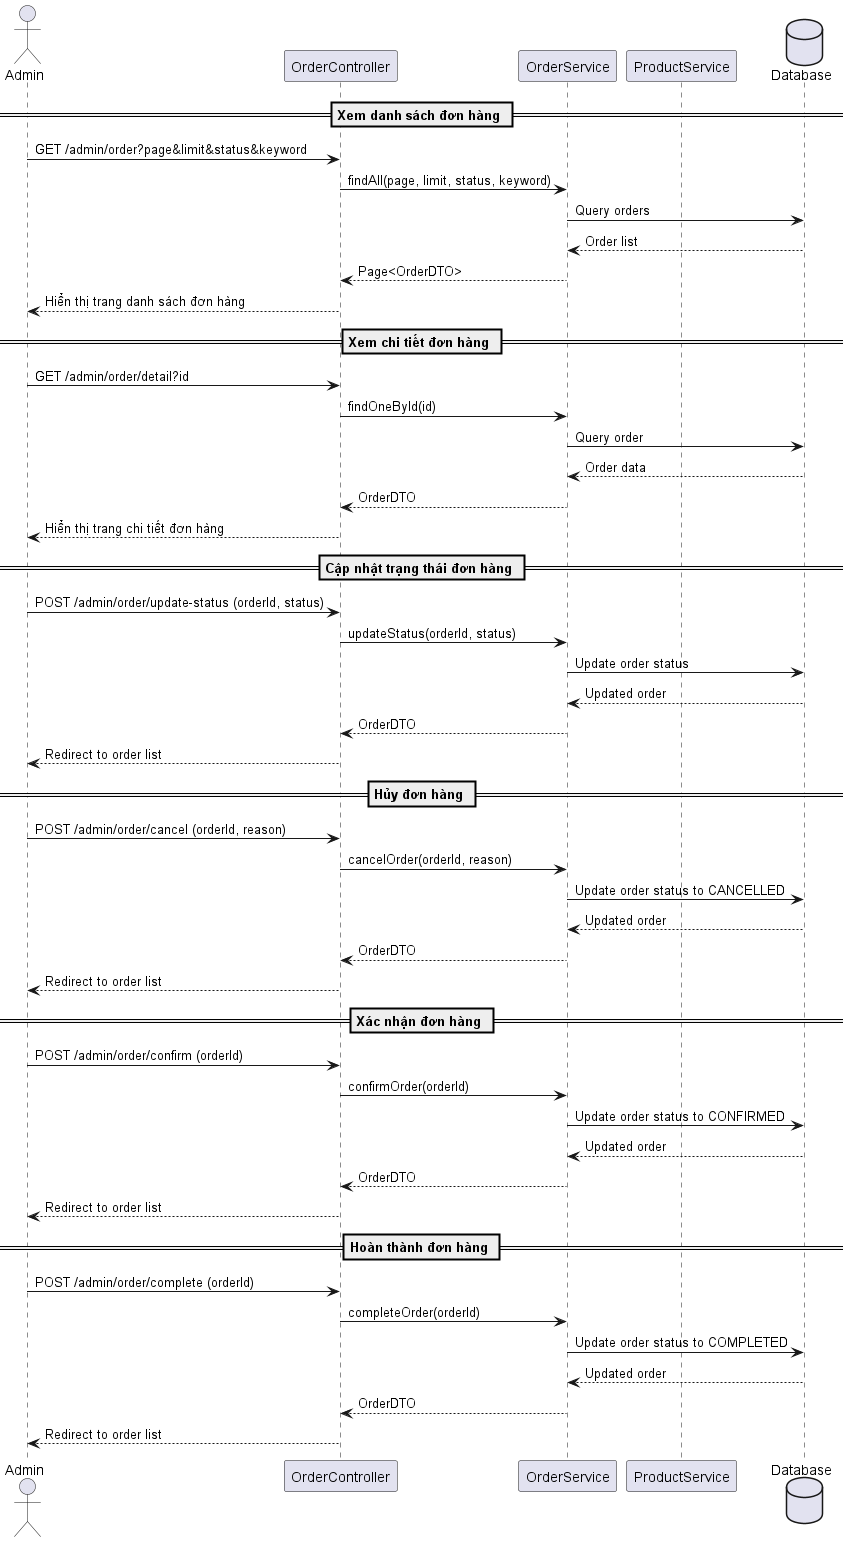

The diagram above was rendered by PlantUML. Its source (embedded in the PNG):
@startuml Order Management Sequence Diagram

actor Admin
participant "OrderController" as OC
participant "OrderService" as OS
participant "ProductService" as PS
database "Database" as DB

== Xem danh sách đơn hàng ==
Admin -> OC: GET /admin/order?page&limit&status&keyword
OC -> OS: findAll(page, limit, status, keyword)
OS -> DB: Query orders
DB --> OS: Order list
OS --> OC: Page<OrderDTO>
OC --> Admin: Hiển thị trang danh sách đơn hàng

== Xem chi tiết đơn hàng ==
Admin -> OC: GET /admin/order/detail?id
OC -> OS: findOneById(id)
OS -> DB: Query order
DB --> OS: Order data
OS --> OC: OrderDTO
OC --> Admin: Hiển thị trang chi tiết đơn hàng

== Cập nhật trạng thái đơn hàng ==
Admin -> OC: POST /admin/order/update-status (orderId, status)
OC -> OS: updateStatus(orderId, status)
OS -> DB: Update order status
DB --> OS: Updated order
OS --> OC: OrderDTO
OC --> Admin: Redirect to order list

== Hủy đơn hàng ==
Admin -> OC: POST /admin/order/cancel (orderId, reason)
OC -> OS: cancelOrder(orderId, reason)
OS -> DB: Update order status to CANCELLED
DB --> OS: Updated order
OS --> OC: OrderDTO
OC --> Admin: Redirect to order list

== Xác nhận đơn hàng ==
Admin -> OC: POST /admin/order/confirm (orderId)
OC -> OS: confirmOrder(orderId)
OS -> DB: Update order status to CONFIRMED
DB --> OS: Updated order
OS --> OC: OrderDTO
OC --> Admin: Redirect to order list

== Hoàn thành đơn hàng ==
Admin -> OC: POST /admin/order/complete (orderId)
OC -> OS: completeOrder(orderId)
OS -> DB: Update order status to COMPLETED
DB --> OS: Updated order
OS --> OC: OrderDTO
OC --> Admin: Redirect to order list

@enduml